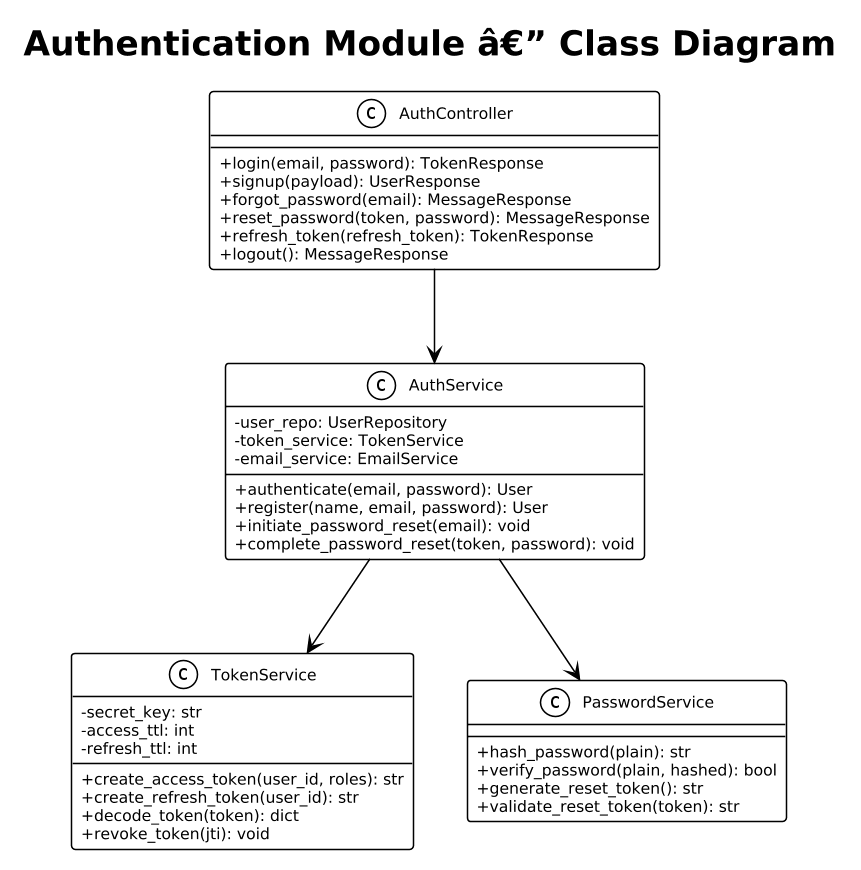

The diagram above was rendered by PlantUML. Its source (embedded in the PNG):
@startuml
!theme plain
skinparam dpi 150
skinparam defaultFontSize 10
skinparam classAttributeIconSize 0

title Authentication Module â€” Class Diagram

class AuthController {
  +login(email, password): TokenResponse
  +signup(payload): UserResponse
  +forgot_password(email): MessageResponse
  +reset_password(token, password): MessageResponse
  +refresh_token(refresh_token): TokenResponse
  +logout(): MessageResponse
}

class AuthService {
  -user_repo: UserRepository
  -token_service: TokenService
  -email_service: EmailService
  +authenticate(email, password): User
  +register(name, email, password): User
  +initiate_password_reset(email): void
  +complete_password_reset(token, password): void
}

class TokenService {
  -secret_key: str
  -access_ttl: int
  -refresh_ttl: int
  +create_access_token(user_id, roles): str
  +create_refresh_token(user_id): str
  +decode_token(token): dict
  +revoke_token(jti): void
}

class PasswordService {
  +hash_password(plain): str
  +verify_password(plain, hashed): bool
  +generate_reset_token(): str
  +validate_reset_token(token): str
}

AuthController --> AuthService
AuthService --> TokenService
AuthService --> PasswordService
@enduml